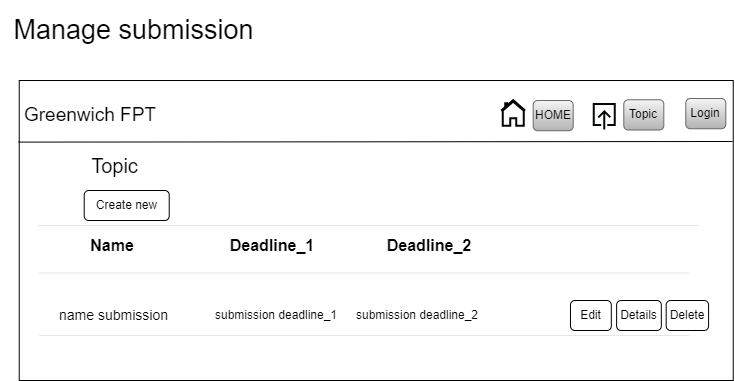

The diagram above was exported from draw.io. Its source (the exported page's mxGraphModel, read from the mxfile embedded in the PNG):
<mxGraphModel dx="1900" dy="-6085" grid="1" gridSize="10" guides="1" tooltips="1" connect="1" arrows="1" fold="1" page="1" pageScale="1" pageWidth="850" pageHeight="1100" math="0" shadow="0">
  <root>
    <mxCell id="0" />
    <mxCell id="1" parent="0" />
    <mxCell id="oIc_oFCtxPTSBLBUUV3u-1" value="" style="rounded=0;whiteSpace=wrap;html=1;" vertex="1" parent="1">
      <mxGeometry x="-221.26" y="7600" width="714" height="300" as="geometry" />
    </mxCell>
    <mxCell id="oIc_oFCtxPTSBLBUUV3u-2" value="&lt;font style=&quot;font-size: 19px;&quot;&gt;Greenwich FPT&lt;/font&gt;" style="text;html=1;strokeColor=none;fillColor=none;align=center;verticalAlign=middle;whiteSpace=wrap;rounded=0;" vertex="1" parent="1">
      <mxGeometry x="-219.82" y="7610" width="140" height="50" as="geometry" />
    </mxCell>
    <mxCell id="oIc_oFCtxPTSBLBUUV3u-3" value="" style="endArrow=none;html=1;rounded=0;exitX=-0.001;exitY=0.192;exitDx=0;exitDy=0;exitPerimeter=0;entryX=0.999;entryY=0.19;entryDx=0;entryDy=0;entryPerimeter=0;" edge="1" parent="1">
      <mxGeometry width="50" height="50" relative="1" as="geometry">
        <mxPoint x="-221.97399999999962" y="7661.599999999999" as="sourcePoint" />
        <mxPoint x="492.0260000000002" y="7661" as="targetPoint" />
      </mxGeometry>
    </mxCell>
    <mxCell id="oIc_oFCtxPTSBLBUUV3u-4" value="Create new" style="rounded=1;whiteSpace=wrap;html=1;" vertex="1" parent="1">
      <mxGeometry x="-156.28" y="7710" width="85" height="30" as="geometry" />
    </mxCell>
    <mxCell id="oIc_oFCtxPTSBLBUUV3u-5" value="" style="line;strokeWidth=0;html=1;" vertex="1" parent="1">
      <mxGeometry x="-202.41" y="7740" width="660.93" height="10" as="geometry" />
    </mxCell>
    <mxCell id="oIc_oFCtxPTSBLBUUV3u-6" value="" style="line;strokeWidth=0;html=1;" vertex="1" parent="1">
      <mxGeometry x="-201.48" y="7787.5" width="650" height="10" as="geometry" />
    </mxCell>
    <mxCell id="oIc_oFCtxPTSBLBUUV3u-7" value="" style="line;strokeWidth=0;html=1;" vertex="1" parent="1">
      <mxGeometry x="-201.48" y="7850" width="650" height="10" as="geometry" />
    </mxCell>
    <mxCell id="oIc_oFCtxPTSBLBUUV3u-8" value="&lt;font style=&quot;font-size: 16px;&quot;&gt;&lt;b&gt;Name&lt;/b&gt;&lt;/font&gt;" style="text;html=1;strokeColor=none;fillColor=none;align=center;verticalAlign=middle;whiteSpace=wrap;rounded=0;" vertex="1" parent="1">
      <mxGeometry x="-156.91" y="7750" width="57.58" height="30" as="geometry" />
    </mxCell>
    <mxCell id="oIc_oFCtxPTSBLBUUV3u-9" value="&lt;font style=&quot;font-size: 14px;&quot;&gt;name submission&lt;/font&gt;" style="text;html=1;strokeColor=none;fillColor=none;align=center;verticalAlign=middle;whiteSpace=wrap;rounded=0;" vertex="1" parent="1">
      <mxGeometry x="-191.48" y="7820" width="129.36" height="30" as="geometry" />
    </mxCell>
    <mxCell id="oIc_oFCtxPTSBLBUUV3u-10" value="&lt;span style=&quot;font-size: 20px;&quot;&gt;Topic&lt;/span&gt;" style="text;html=1;strokeColor=none;fillColor=none;align=center;verticalAlign=middle;whiteSpace=wrap;rounded=0;" vertex="1" parent="1">
      <mxGeometry x="-180.17999999999998" y="7670" width="108.7" height="30" as="geometry" />
    </mxCell>
    <mxCell id="oIc_oFCtxPTSBLBUUV3u-11" value="Delete" style="rounded=1;whiteSpace=wrap;html=1;" vertex="1" parent="1">
      <mxGeometry x="425.67999999999995" y="7820" width="42.41" height="30" as="geometry" />
    </mxCell>
    <mxCell id="oIc_oFCtxPTSBLBUUV3u-12" value="Details" style="rounded=1;whiteSpace=wrap;html=1;" vertex="1" parent="1">
      <mxGeometry x="376.12" y="7820" width="44.7" height="30" as="geometry" />
    </mxCell>
    <mxCell id="oIc_oFCtxPTSBLBUUV3u-13" value="Edit" style="rounded=1;whiteSpace=wrap;html=1;" vertex="1" parent="1">
      <mxGeometry x="329.96999999999997" y="7820" width="40.85" height="30" as="geometry" />
    </mxCell>
    <mxCell id="oIc_oFCtxPTSBLBUUV3u-14" value="&lt;font style=&quot;font-size: 27px;&quot;&gt;Manage submission&lt;/font&gt;" style="text;html=1;strokeColor=none;fillColor=none;align=center;verticalAlign=middle;whiteSpace=wrap;rounded=0;" vertex="1" parent="1">
      <mxGeometry x="-240" y="7520" width="267.37" height="60" as="geometry" />
    </mxCell>
    <mxCell id="oIc_oFCtxPTSBLBUUV3u-15" value="&lt;span style=&quot;font-size: 16px;&quot;&gt;&lt;b&gt;Deadline_1&lt;/b&gt;&lt;/span&gt;" style="text;html=1;strokeColor=none;fillColor=none;align=center;verticalAlign=middle;whiteSpace=wrap;rounded=0;" vertex="1" parent="1">
      <mxGeometry x="-17.73999999999999" y="7750" width="99.85" height="30" as="geometry" />
    </mxCell>
    <mxCell id="oIc_oFCtxPTSBLBUUV3u-16" value="&lt;span style=&quot;font-size: 16px;&quot;&gt;&lt;b&gt;Deadline_2&lt;/b&gt;&lt;/span&gt;" style="text;html=1;strokeColor=none;fillColor=none;align=center;verticalAlign=middle;whiteSpace=wrap;rounded=0;" vertex="1" parent="1">
      <mxGeometry x="138.52" y="7750" width="99.85" height="30" as="geometry" />
    </mxCell>
    <mxCell id="oIc_oFCtxPTSBLBUUV3u-17" value="submission deadline_1" style="text;html=1;strokeColor=none;fillColor=none;align=center;verticalAlign=middle;whiteSpace=wrap;rounded=0;" vertex="1" parent="1">
      <mxGeometry x="-27.259999999999998" y="7820" width="125.78" height="30" as="geometry" />
    </mxCell>
    <mxCell id="oIc_oFCtxPTSBLBUUV3u-18" value="submission deadline_2" style="text;html=1;strokeColor=none;fillColor=none;align=center;verticalAlign=middle;whiteSpace=wrap;rounded=0;" vertex="1" parent="1">
      <mxGeometry x="114.33" y="7820" width="125.78" height="30" as="geometry" />
    </mxCell>
    <mxCell id="oIc_oFCtxPTSBLBUUV3u-19" value="" style="html=1;verticalLabelPosition=bottom;align=center;labelBackgroundColor=#ffffff;verticalAlign=top;strokeWidth=2;strokeColor=#020303;shadow=0;dashed=0;shape=mxgraph.ios7.icons.home;" vertex="1" parent="1">
      <mxGeometry x="260.66999999999996" y="7619.63" width="24" height="25.5" as="geometry" />
    </mxCell>
    <mxCell id="oIc_oFCtxPTSBLBUUV3u-20" value="" style="html=1;verticalLabelPosition=bottom;align=center;labelBackgroundColor=#ffffff;verticalAlign=top;strokeWidth=2;strokeColor=#020509;shadow=0;dashed=0;shape=mxgraph.ios7.icons.up;" vertex="1" parent="1">
      <mxGeometry x="353.2999999999999" y="7623.38" width="21" height="25.5" as="geometry" />
    </mxCell>
    <mxCell id="oIc_oFCtxPTSBLBUUV3u-21" value="HOME" style="rounded=1;whiteSpace=wrap;html=1;fillColor=#f5f5f5;strokeColor=#666666;gradientColor=#b3b3b3;" vertex="1" parent="1">
      <mxGeometry x="292.66999999999996" y="7620" width="40" height="30.25" as="geometry" />
    </mxCell>
    <mxCell id="oIc_oFCtxPTSBLBUUV3u-22" value="Topic" style="rounded=1;whiteSpace=wrap;html=1;fillColor=#f5f5f5;strokeColor=#666666;gradientColor=#b3b3b3;" vertex="1" parent="1">
      <mxGeometry x="383.2999999999999" y="7619.26" width="40" height="30.25" as="geometry" />
    </mxCell>
    <mxCell id="oIc_oFCtxPTSBLBUUV3u-23" value="Login" style="rounded=1;whiteSpace=wrap;html=1;fillColor=#f5f5f5;strokeColor=#666666;gradientColor=#b3b3b3;" vertex="1" parent="1">
      <mxGeometry x="445.2999999999999" y="7618" width="40" height="30.25" as="geometry" />
    </mxCell>
  </root>
</mxGraphModel>